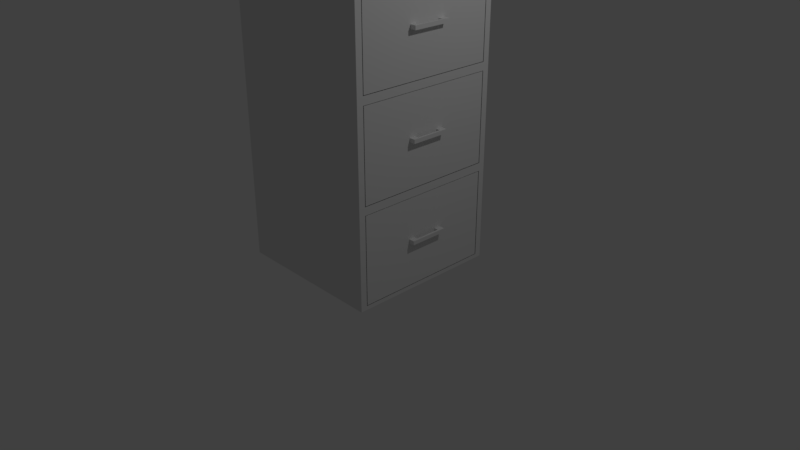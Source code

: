 # Source: fileCabinet1.blend  (saved by Blender 2.79.0; exported with 4.5.12 LTS)
import bpy
from mathutils import Matrix  # noqa: F401  (used for matrix-valued properties, if any)

bpy.ops.wm.read_factory_settings(use_empty=True)
scene = bpy.context.scene
scene.name = 'Scene'

# ---- collections
col_collection_1 = bpy.data.collections.new('Collection 1'); scene.collection.children.link(col_collection_1)

# ---- materials (node trees are filled in below, after node groups)
mat_material = bpy.data.materials.new('Material')
mat_material.alpha_threshold = 0.0
mat_material.use_transparent_shadow = False
mat_material.roughness = 0.5
mat_material.line_color = (0.0, 0.0, 0.0, 1.0)

# ---- material node trees

# ---- world
world_world = bpy.data.worlds.new('World'); scene.world = world_world
world_world.color = (0.05088, 0.05088, 0.05088)
world_world.use_sun_shadow = False
world_world.sun_shadow_jitter_overblur = 0.0
world_world.cycles.sampling_method = 'MANUAL'

# ---- cameras
cam_camera = bpy.data.cameras.new('Camera')
cam_camera.clip_end = 100.0
cam_camera.lens = 35.0
cam_camera.sensor_width = 32.0
cam_camera.sensor_height = 18.0
cam_camera.ortho_scale = 7.314
cam_camera.dof.focus_distance = 0.0
cam_camera.dof.aperture_fstop = 128.0

# ---- lights
light_lamp = bpy.data.lights.new('Lamp', 'POINT')
light_lamp.transmission_factor = 0.0
light_lamp.cutoff_distance = 30.0
light_lamp.energy = 100.0
light_lamp.shadow_buffer_clip_start = 1.001
light_lamp.shadow_soft_size = 0.1
light_lamp.shadow_maximum_resolution = 0.006
light_lamp.use_absolute_resolution = True

# ---- meshes
me_cube = bpy.data.meshes.new('Cube')
me_cube.from_pydata([(1.0, 1.0, 0.0), (1.0, -1.0, 0.0), (-1.0, -1.0, 0.0), (-1.0, 1.0, 0.0), (1.0, 1.0, 5.0), (1.0, -1.0, 5.0), (-1.0, -1.0, 5.0), (-1.0, 1.0, 5.0), (1.0, 1.0, 1.25), (1.0, 1.0, 2.5), (1.0, 1.0, 3.75), (1.0, -1.0, 1.25), (1.0, -1.0, 2.5), (1.0, -1.0, 3.75), (-1.0, -1.0, 1.25), (-1.0, -1.0, 2.5), (-1.0, -1.0, 3.75), (-1.0, 1.0, 1.25), (-1.0, 1.0, 2.5), (-1.0, 1.0, 3.75), (1.0, 0.9167, 0.0), (1.0, -0.9167, 0.0), (-1.0, -0.9167, 0.0), (-1.0, 0.9167, 0.0), (1.0, 0.9167, 5.0), (1.0, -0.9167, 5.0), (-1.0, -0.9167, 5.0), (-1.0, 0.9167, 5.0), (-1.0, -0.9167, 1.25), (-1.0, 0.9167, 1.25), (-1.0, -0.9167, 2.5), (-1.0, 0.9167, 2.5), (-1.0, -0.9167, 3.75), (-1.0, 0.9167, 3.75), (1.0, 0.9167, 1.25), (1.0, -0.9167, 1.25), (1.0, 0.9167, 2.5), (1.0, -0.9167, 2.5), (1.0, 0.9167, 3.75), (1.0, -0.9167, 3.75), (1.0, 1.0, 3.802), (1.0, 1.0, 4.948), (1.0, -1.0, 3.802), (1.0, -1.0, 4.948), (-1.0, -1.0, 3.802), (-1.0, -1.0, 4.948), (-1.0, 1.0, 3.802), (-1.0, 1.0, 4.948), (-1.0, -0.9167, 4.948), (-1.0, -0.9167, 3.802), (-1.0, 0.9167, 4.948), (-1.0, 0.9167, 3.802), (1.0, 0.9167, 4.948), (1.0, 0.9167, 3.802), (1.0, -0.9167, 4.948), (1.0, -0.9167, 3.802), (1.0, 1.0, 2.552), (1.0, 1.0, 3.698), (1.0, -1.0, 2.552), (1.0, -1.0, 3.698), (-1.0, -1.0, 2.552), (-1.0, -1.0, 3.698), (-1.0, 1.0, 2.552), (-1.0, 1.0, 3.698), (1.0, 0.9167, 3.698), (1.0, 0.9167, 2.552), (1.0, -0.9167, 3.698), (1.0, -0.9167, 2.552), (-1.0, -0.9167, 3.698), (-1.0, -0.9167, 2.552), (-1.0, 0.9167, 3.698), (-1.0, 0.9167, 2.552), (1.0, 1.0, 1.302), (1.0, 1.0, 2.448), (1.0, -1.0, 1.302), (1.0, -1.0, 2.448), (-1.0, -1.0, 1.302), (-1.0, -1.0, 2.448), (-1.0, 1.0, 1.302), (-1.0, 1.0, 2.448), (1.0, 0.9167, 2.448), (1.0, 0.9167, 1.302), (1.0, -0.9167, 2.448), (1.0, -0.9167, 1.302), (-1.0, -0.9167, 2.448), (-1.0, -0.9167, 1.302), (-1.0, 0.9167, 2.448), (-1.0, 0.9167, 1.302), (1.0, 1.0, 0.05208), (1.0, 1.0, 1.198), (1.0, -1.0, 0.05208), (1.0, -1.0, 1.198), (-1.0, -1.0, 0.05208), (-1.0, -1.0, 1.198), (-1.0, 1.0, 0.05208), (-1.0, 1.0, 1.198), (1.0, 0.9167, 1.198), (1.0, 0.9167, 0.05208), (1.0, -0.9167, 1.198), (1.0, -0.9167, 0.05208), (-1.0, -0.9167, 1.198), (-1.0, -0.9167, 0.05208), (-1.0, 0.9167, 1.198), (-1.0, 0.9167, 0.05208), (-0.75, 0.9075, 4.942), (-0.75, 0.9075, 3.808), (-0.75, -0.9075, 4.942), (-0.75, -0.9075, 3.808), (-0.75, 0.9075, 3.692), (-0.75, 0.9075, 2.558), (-0.75, -0.9075, 3.692), (-0.75, -0.9075, 2.558), (-0.75, 0.9075, 2.442), (-0.75, 0.9075, 1.308), (-0.75, -0.9075, 2.442), (-0.75, -0.9075, 1.308), (-0.75, 0.9075, 1.192), (-0.75, 0.9075, 0.05781), (-0.75, -0.9075, 1.192), (-0.75, -0.9075, 0.05781), (1.0, 0.9075, 4.942), (1.0, 0.9075, 3.808), (1.0, -0.9075, 4.942), (1.0, -0.9075, 3.808), (1.0, 0.9075, 3.692), (1.0, 0.9075, 2.558), (1.0, -0.9075, 3.692), (1.0, -0.9075, 2.558), (1.0, 0.9075, 2.442), (1.0, 0.9075, 1.308), (1.0, -0.9075, 2.442), (1.0, -0.9075, 1.308), (1.0, 0.9075, 1.192), (1.0, 0.9075, 0.05781), (1.0, -0.9075, 1.192), (1.0, -0.9075, 0.05781), (-0.7281, 0.8848, 4.942), (-0.7281, -0.8848, 4.942), (0.9781, 0.8848, 4.942), (0.9781, -0.8848, 4.942), (-0.7281, 0.8848, 3.942), (-0.7281, -0.8848, 3.942), (0.9781, 0.8848, 3.942), (0.9781, -0.8848, 3.942), (-0.7281, 0.8848, 3.692), (-0.7281, -0.8848, 3.692), (0.9781, 0.8848, 3.692), (0.9781, -0.8848, 3.692), (-0.7281, 0.8848, 2.442), (-0.7281, -0.8848, 2.442), (0.9781, 0.8848, 2.442), (0.9781, -0.8848, 2.442), (-0.7281, 0.8848, 1.192), (-0.7281, -0.8848, 1.192), (0.9781, 0.8848, 1.192), (0.9781, -0.8848, 1.192), (-0.7281, 0.8848, 0.1922), (-0.7281, -0.8848, 0.1922), (0.9781, 0.8848, 0.1922), (0.9781, -0.8848, 0.1922), (-0.7281, 0.8848, 1.442), (-0.7281, -0.8848, 1.442), (0.9781, 0.8848, 1.442), (0.9781, -0.8848, 1.442), (-0.7281, 0.8848, 2.692), (-0.7281, -0.8848, 2.692), (0.9781, 0.8848, 2.692), (0.9781, -0.8848, 2.692), (1.05, -0.25, 0.625), (1.05, -0.25, 0.675), (1.05, 0.25, 0.625), (1.05, 0.25, 0.675), (1.075, -0.25, 0.625), (1.075, -0.25, 0.675), (1.075, 0.25, 0.625), (1.075, 0.25, 0.675), (1.05, 0.1667, 0.625), (1.05, -0.1667, 0.625), (1.05, -0.1667, 0.675), (1.05, 0.1667, 0.675), (1.075, -0.1667, 0.625), (1.075, 0.1667, 0.625), (1.075, 0.1667, 0.675), (1.075, -0.1667, 0.675), (0.9875, -0.1667, 0.625), (0.9875, -0.25, 0.625), (0.9875, -0.25, 0.675), (0.9875, 0.1667, 0.675), (0.9875, 0.25, 0.675), (0.9875, 0.25, 0.625), (0.9875, 0.1667, 0.625), (0.9875, -0.1667, 0.675), (1.05, -0.25, 1.875), (1.05, -0.25, 1.925), (1.05, 0.25, 1.875), (1.05, 0.25, 1.925), (1.075, -0.25, 1.875), (1.075, -0.25, 1.925), (1.075, 0.25, 1.875), (1.075, 0.25, 1.925), (1.05, 0.1667, 1.875), (1.05, -0.1667, 1.875), (1.05, -0.1667, 1.925), (1.05, 0.1667, 1.925), (1.075, -0.1667, 1.875), (1.075, 0.1667, 1.875), (1.075, 0.1667, 1.925), (1.075, -0.1667, 1.925), (0.9875, -0.1667, 1.875), (0.9875, -0.25, 1.875), (0.9875, -0.25, 1.925), (0.9875, 0.1667, 1.925), (0.9875, 0.25, 1.925), (0.9875, 0.25, 1.875), (0.9875, 0.1667, 1.875), (0.9875, -0.1667, 1.925), (1.05, -0.25, 3.125), (1.05, -0.25, 3.175), (1.05, 0.25, 3.125), (1.05, 0.25, 3.175), (1.075, -0.25, 3.125), (1.075, -0.25, 3.175), (1.075, 0.25, 3.125), (1.075, 0.25, 3.175), (1.05, 0.1667, 3.125), (1.05, -0.1667, 3.125), (1.05, -0.1667, 3.175), (1.05, 0.1667, 3.175), (1.075, -0.1667, 3.125), (1.075, 0.1667, 3.125), (1.075, 0.1667, 3.175), (1.075, -0.1667, 3.175), (0.9875, -0.1667, 3.125), (0.9875, -0.25, 3.125), (0.9875, -0.25, 3.175), (0.9875, 0.1667, 3.175), (0.9875, 0.25, 3.175), (0.9875, 0.25, 3.125), (0.9875, 0.1667, 3.125), (0.9875, -0.1667, 3.175), (1.05, -0.25, 4.375), (1.05, -0.25, 4.425), (1.05, 0.25, 4.375), (1.05, 0.25, 4.425), (1.075, -0.25, 4.375), (1.075, -0.25, 4.425), (1.075, 0.25, 4.375), (1.075, 0.25, 4.425), (1.05, 0.1667, 4.375), (1.05, -0.1667, 4.375), (1.05, -0.1667, 4.425), (1.05, 0.1667, 4.425), (1.075, -0.1667, 4.375), (1.075, 0.1667, 4.375), (1.075, 0.1667, 4.425), (1.075, -0.1667, 4.425), (0.9875, -0.1667, 4.375), (0.9875, -0.25, 4.375), (0.9875, -0.25, 4.425), (0.9875, 0.1667, 4.425), (0.9875, 0.25, 4.425), (0.9875, 0.25, 4.375), (0.9875, 0.1667, 4.375), (0.9875, -0.1667, 4.425)], [], [(21, 1, 2, 22), (25, 26, 6, 5), (54, 25, 5, 43), (43, 5, 6, 45), (50, 27, 7, 47), (88, 0, 3, 94), (40, 10, 19, 46), (56, 9, 18, 62), (72, 8, 17, 78), (102, 29, 17, 95), (86, 31, 18, 79), (70, 33, 19, 63), (91, 11, 14, 93), (75, 12, 15, 77), (59, 13, 16, 61), (98, 35, 11, 91), (82, 37, 12, 75), (66, 39, 13, 59), (57, 10, 38, 64), (64, 38, 39, 66), (73, 9, 36, 80), (80, 36, 37, 82), (89, 8, 34, 96), (96, 34, 35, 98), (61, 16, 32, 68), (68, 32, 33, 70), (77, 15, 30, 84), (84, 30, 31, 86), (93, 14, 28, 100), (100, 28, 29, 102), (45, 6, 26, 48), (48, 26, 27, 50), (41, 4, 24, 52), (52, 24, 25, 54), (4, 7, 27, 24), (24, 27, 26, 25), (0, 20, 23, 3), (20, 21, 22, 23), (38, 53, 55, 39), (10, 40, 53, 38), (40, 41, 52, 53), (32, 49, 51, 33), (49, 48, 50, 51), (16, 44, 49, 32), (44, 45, 48, 49), (4, 41, 47, 7), (41, 40, 46, 47), (33, 51, 46, 19), (51, 50, 47, 46), (13, 42, 44, 16), (42, 43, 45, 44), (39, 55, 42, 13), (55, 54, 43, 42), (30, 69, 71, 31), (69, 68, 70, 71), (15, 60, 69, 30), (60, 61, 68, 69), (36, 65, 67, 37), (9, 56, 65, 36), (56, 57, 64, 65), (37, 67, 58, 12), (67, 66, 59, 58), (12, 58, 60, 15), (58, 59, 61, 60), (31, 71, 62, 18), (71, 70, 63, 62), (10, 57, 63, 19), (57, 56, 62, 63), (28, 85, 87, 29), (85, 84, 86, 87), (14, 76, 85, 28), (76, 77, 84, 85), (34, 81, 83, 35), (8, 72, 81, 34), (72, 73, 80, 81), (35, 83, 74, 11), (83, 82, 75, 74), (11, 74, 76, 14), (74, 75, 77, 76), (29, 87, 78, 17), (87, 86, 79, 78), (9, 73, 79, 18), (73, 72, 78, 79), (22, 101, 103, 23), (101, 100, 102, 103), (2, 92, 101, 22), (92, 93, 100, 101), (20, 97, 99, 21), (0, 88, 97, 20), (88, 89, 96, 97), (21, 99, 90, 1), (99, 98, 91, 90), (1, 90, 92, 2), (90, 91, 93, 92), (23, 103, 94, 3), (103, 102, 95, 94), (8, 89, 95, 17), (89, 88, 94, 95), (105, 107, 106, 104), (109, 111, 110, 108), (113, 115, 114, 112), (117, 119, 118, 116), (121, 120, 122, 123), (125, 124, 126, 127), (129, 128, 130, 131), (133, 132, 134, 135), (109, 108, 124, 125), (117, 116, 132, 133), (110, 111, 127, 126), (118, 119, 135, 134), (111, 109, 125, 127), (119, 117, 133, 135), (108, 110, 145, 144), (105, 104, 120, 121), (134, 132, 154, 155), (113, 112, 128, 129), (106, 107, 123, 122), (114, 115, 131, 130), (107, 105, 121, 123), (115, 113, 129, 131), (120, 104, 136, 138), (112, 114, 149, 148), (137, 139, 143, 141), (104, 106, 137, 136), (106, 122, 139, 137), (122, 120, 138, 139), (140, 141, 143, 142), (139, 138, 142, 143), (138, 136, 140, 142), (136, 137, 141, 140), (146, 144, 164, 166), (126, 124, 146, 147), (124, 108, 144, 146), (110, 126, 147, 145), (149, 151, 163, 161), (128, 112, 148, 150), (130, 128, 150, 151), (114, 130, 151, 149), (154, 152, 156, 158), (132, 116, 152, 154), (118, 134, 155, 153), (116, 118, 153, 152), (156, 157, 159, 158), (152, 153, 157, 156), (153, 155, 159, 157), (155, 154, 158, 159), (160, 161, 163, 162), (151, 150, 162, 163), (150, 148, 160, 162), (148, 149, 161, 160), (164, 165, 167, 166), (144, 145, 165, 164), (145, 147, 167, 165), (147, 146, 166, 167), (176, 179, 187, 190), (170, 171, 175, 174), (180, 183, 173, 172), (172, 173, 169, 168), (177, 180, 172, 168), (183, 178, 169, 173), (175, 171, 179, 182), (182, 179, 178, 183), (170, 174, 181, 176), (176, 181, 180, 177), (174, 175, 182, 181), (181, 182, 183, 180), (177, 168, 185, 184), (177, 178, 179, 176), (169, 178, 191, 186), (171, 170, 189, 188), (170, 176, 190, 189), (168, 169, 186, 185), (178, 177, 184, 191), (179, 171, 188, 187), (200, 203, 211, 214), (194, 195, 199, 198), (204, 207, 197, 196), (196, 197, 193, 192), (201, 204, 196, 192), (207, 202, 193, 197), (199, 195, 203, 206), (206, 203, 202, 207), (194, 198, 205, 200), (200, 205, 204, 201), (198, 199, 206, 205), (205, 206, 207, 204), (201, 192, 209, 208), (201, 202, 203, 200), (193, 202, 215, 210), (195, 194, 213, 212), (194, 200, 214, 213), (192, 193, 210, 209), (202, 201, 208, 215), (203, 195, 212, 211), (224, 227, 235, 238), (218, 219, 223, 222), (228, 231, 221, 220), (220, 221, 217, 216), (225, 228, 220, 216), (231, 226, 217, 221), (223, 219, 227, 230), (230, 227, 226, 231), (218, 222, 229, 224), (224, 229, 228, 225), (222, 223, 230, 229), (229, 230, 231, 228), (225, 216, 233, 232), (225, 226, 227, 224), (217, 226, 239, 234), (219, 218, 237, 236), (218, 224, 238, 237), (216, 217, 234, 233), (226, 225, 232, 239), (227, 219, 236, 235), (248, 251, 259, 262), (242, 243, 247, 246), (252, 255, 245, 244), (244, 245, 241, 240), (249, 252, 244, 240), (255, 250, 241, 245), (247, 243, 251, 254), (254, 251, 250, 255), (242, 246, 253, 248), (248, 253, 252, 249), (246, 247, 254, 253), (253, 254, 255, 252), (249, 240, 257, 256), (249, 250, 251, 248), (241, 250, 263, 258), (243, 242, 261, 260), (242, 248, 262, 261), (240, 241, 258, 257), (250, 249, 256, 263), (251, 243, 260, 259)])
me_cube.materials.append(mat_material)
me_cube.use_remesh_preserve_volume = False
me_cube.use_remesh_preserve_attributes = False
me_cube.use_mirror_vertex_groups = False
me_cube.update()

# ---- objects
ob_cube = bpy.data.objects.new('Cube', me_cube)
ob_lamp = bpy.data.objects.new('Lamp', light_lamp)
ob_camera = bpy.data.objects.new('Camera', cam_camera)

# ---- transforms, parenting, visibility, modifiers, constraints
ob_cube.location = (0.0, 0.0, 0.0)
ob_cube.lock_rotations_4d = False
ob_cube.empty_display_type = 'ARROWS'
ob_cube.lineart.crease_threshold = 0.0
ob_lamp.location = (4.076, 1.005, 5.904)
ob_lamp.rotation_euler = (0.6503, 0.05522, 1.866)
ob_lamp.lock_rotations_4d = False
ob_lamp.empty_display_type = 'ARROWS'
ob_lamp.color = (0.0, 0.0, 0.0, 0.0)
ob_lamp.lineart.crease_threshold = 0.0
ob_camera.location = (7.481, -6.508, 5.344)
ob_camera.rotation_euler = (1.109, 0.0, 0.8149)
ob_camera.lock_rotations_4d = False
ob_camera.empty_display_type = 'ARROWS'
ob_camera.color = (0.0, 0.0, 0.0, 0.0)
ob_camera.display_type = 'WIRE'
ob_camera.lineart.crease_threshold = 0.0

# ---- collection membership
col_collection_1.objects.link(ob_cube)
col_collection_1.objects.link(ob_lamp)
col_collection_1.objects.link(ob_camera)

# ---- scene / render settings (as saved in the file)
scene.camera = ob_camera
scene.frame_start = 1; scene.frame_end = 250; scene.frame_set(1)
scene.render.engine = 'BLENDER_EEVEE_NEXT'
scene.render.resolution_percentage = 50
scene.render.dither_intensity = 0.0
scene.cycles.use_denoising = False
scene.cycles.samples = 128
scene.cycles.sampling_pattern = 'TABULATED_SOBOL'
scene.cycles.light_sampling_threshold = 0.0
scene.cycles.use_adaptive_sampling = False
scene.cycles.use_light_tree = False
scene.cycles.blur_glossy = 0.0
scene.cycles.sample_clamp_indirect = 0.0
scene.view_settings.view_transform = 'Standard'
bpy.context.view_layer.update()
